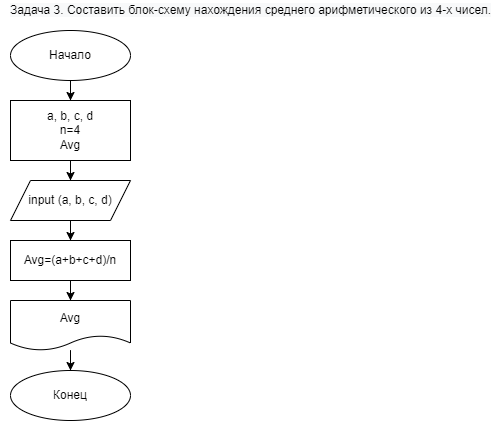

The diagram above was exported from draw.io. Its source (the exported page's mxGraphModel, read from the mxfile embedded in the PNG):
<mxGraphModel dx="707" dy="241" grid="1" gridSize="10" guides="1" tooltips="1" connect="1" arrows="1" fold="1" page="1" pageScale="1" pageWidth="827" pageHeight="1169" math="0" shadow="0">
  <root>
    <mxCell id="0" />
    <mxCell id="1" parent="0" />
    <mxCell id="2" value="&lt;span style=&quot;color: rgb(0 , 0 , 0) ; background-color: rgb(248 , 249 , 250)&quot;&gt;Задача 3. Составить блок-схему нахождения среднего арифметического из 4-х чисел.&lt;/span&gt;" style="text;html=1;align=center;verticalAlign=middle;resizable=0;points=[];autosize=1;strokeColor=none;fillColor=none;" vertex="1" parent="1">
      <mxGeometry x="30" y="20" width="500" height="20" as="geometry" />
    </mxCell>
    <mxCell id="3" value="" style="edgeStyle=orthogonalEdgeStyle;rounded=0;orthogonalLoop=1;jettySize=auto;html=1;" edge="1" parent="1" source="4" target="6">
      <mxGeometry relative="1" as="geometry" />
    </mxCell>
    <mxCell id="4" value="Начало" style="ellipse;whiteSpace=wrap;html=1;" vertex="1" parent="1">
      <mxGeometry x="40" y="50" width="120" height="50" as="geometry" />
    </mxCell>
    <mxCell id="5" value="" style="edgeStyle=orthogonalEdgeStyle;rounded=0;orthogonalLoop=1;jettySize=auto;html=1;" edge="1" parent="1" source="6" target="8">
      <mxGeometry relative="1" as="geometry" />
    </mxCell>
    <mxCell id="6" value="a, b, c, d&lt;br&gt;n=4&lt;br&gt;Avg" style="whiteSpace=wrap;html=1;" vertex="1" parent="1">
      <mxGeometry x="40" y="120" width="120" height="60" as="geometry" />
    </mxCell>
    <mxCell id="7" value="" style="edgeStyle=orthogonalEdgeStyle;rounded=0;orthogonalLoop=1;jettySize=auto;html=1;" edge="1" parent="1" source="8" target="10">
      <mxGeometry relative="1" as="geometry" />
    </mxCell>
    <mxCell id="8" value="input (a, b, c, d)" style="shape=parallelogram;perimeter=parallelogramPerimeter;whiteSpace=wrap;html=1;fixedSize=1;" vertex="1" parent="1">
      <mxGeometry x="40" y="200" width="120" height="40" as="geometry" />
    </mxCell>
    <mxCell id="9" value="" style="edgeStyle=orthogonalEdgeStyle;rounded=0;orthogonalLoop=1;jettySize=auto;html=1;" edge="1" parent="1" source="10" target="12">
      <mxGeometry relative="1" as="geometry" />
    </mxCell>
    <mxCell id="10" value="Avg=(a+b+c+d)/n" style="whiteSpace=wrap;html=1;" vertex="1" parent="1">
      <mxGeometry x="40" y="260" width="120" height="40" as="geometry" />
    </mxCell>
    <mxCell id="11" value="" style="edgeStyle=orthogonalEdgeStyle;rounded=0;orthogonalLoop=1;jettySize=auto;html=1;" edge="1" parent="1" source="12" target="13">
      <mxGeometry relative="1" as="geometry" />
    </mxCell>
    <mxCell id="12" value="Avg" style="shape=document;whiteSpace=wrap;html=1;boundedLbl=1;" vertex="1" parent="1">
      <mxGeometry x="40" y="320" width="120" height="50" as="geometry" />
    </mxCell>
    <mxCell id="13" value="Конец" style="ellipse;whiteSpace=wrap;html=1;" vertex="1" parent="1">
      <mxGeometry x="40" y="390" width="120" height="50" as="geometry" />
    </mxCell>
  </root>
</mxGraphModel>